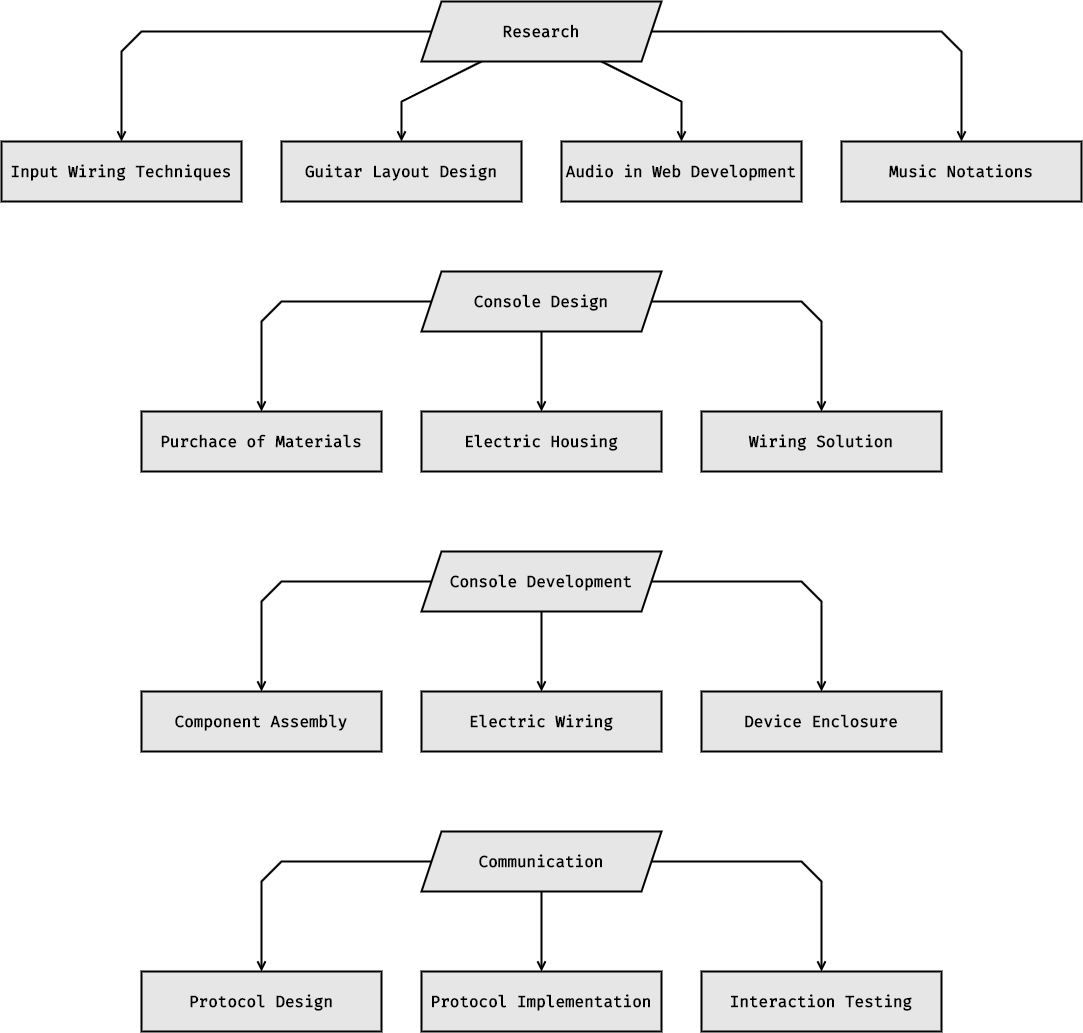

The diagram above was exported from draw.io. Its source (the exported page's mxGraphModel, read from the mxfile embedded in the PNG):
<mxGraphModel dx="1183" dy="725" grid="1" gridSize="10" guides="1" tooltips="1" connect="1" arrows="1" fold="1" page="1" pageScale="1" pageWidth="827" pageHeight="1169" math="0" shadow="0">
  <root>
    <mxCell id="0" />
    <mxCell id="1" parent="0" />
    <mxCell id="YSa-JAcuy4eLsteA9DIx-18" style="rounded=0;orthogonalLoop=1;jettySize=auto;html=1;entryX=0.5;entryY=0;entryDx=0;entryDy=0;fontFamily=Fira Code;fontSource=https%3A%2F%2Ffonts.googleapis.com%2Fcss%3Ffamily%3DFira%2BCode;fontSize=16;fontColor=default;endArrow=open;endFill=0;strokeWidth=2;" edge="1" parent="1" source="YSa-JAcuy4eLsteA9DIx-1" target="YSa-JAcuy4eLsteA9DIx-2">
      <mxGeometry relative="1" as="geometry">
        <Array as="points">
          <mxPoint x="200" y="450" />
          <mxPoint x="180" y="470" />
        </Array>
      </mxGeometry>
    </mxCell>
    <mxCell id="YSa-JAcuy4eLsteA9DIx-19" style="edgeStyle=none;shape=connector;rounded=0;orthogonalLoop=1;jettySize=auto;html=1;entryX=0.5;entryY=0;entryDx=0;entryDy=0;labelBackgroundColor=default;strokeColor=default;strokeWidth=2;fontFamily=Fira Code;fontSource=https%3A%2F%2Ffonts.googleapis.com%2Fcss%3Ffamily%3DFira%2BCode;fontSize=16;fontColor=default;endArrow=open;endFill=0;" edge="1" parent="1" source="YSa-JAcuy4eLsteA9DIx-1" target="YSa-JAcuy4eLsteA9DIx-3">
      <mxGeometry relative="1" as="geometry">
        <Array as="points">
          <mxPoint x="460" y="520" />
        </Array>
      </mxGeometry>
    </mxCell>
    <mxCell id="YSa-JAcuy4eLsteA9DIx-20" style="edgeStyle=none;shape=connector;rounded=0;orthogonalLoop=1;jettySize=auto;html=1;entryX=0.5;entryY=0;entryDx=0;entryDy=0;labelBackgroundColor=default;strokeColor=default;strokeWidth=2;fontFamily=Fira Code;fontSource=https%3A%2F%2Ffonts.googleapis.com%2Fcss%3Ffamily%3DFira%2BCode;fontSize=16;fontColor=default;endArrow=open;endFill=0;" edge="1" parent="1" source="YSa-JAcuy4eLsteA9DIx-1" target="YSa-JAcuy4eLsteA9DIx-4">
      <mxGeometry relative="1" as="geometry">
        <Array as="points">
          <mxPoint x="740" y="520" />
        </Array>
      </mxGeometry>
    </mxCell>
    <mxCell id="YSa-JAcuy4eLsteA9DIx-21" style="edgeStyle=none;shape=connector;rounded=0;orthogonalLoop=1;jettySize=auto;html=1;entryX=0.5;entryY=0;entryDx=0;entryDy=0;labelBackgroundColor=default;strokeColor=default;strokeWidth=2;fontFamily=Fira Code;fontSource=https%3A%2F%2Ffonts.googleapis.com%2Fcss%3Ffamily%3DFira%2BCode;fontSize=16;fontColor=default;endArrow=open;endFill=0;" edge="1" parent="1" source="YSa-JAcuy4eLsteA9DIx-1" target="YSa-JAcuy4eLsteA9DIx-5">
      <mxGeometry relative="1" as="geometry">
        <Array as="points">
          <mxPoint x="1000" y="450" />
          <mxPoint x="1020" y="470" />
        </Array>
      </mxGeometry>
    </mxCell>
    <mxCell id="YSa-JAcuy4eLsteA9DIx-1" value="Research" style="shape=parallelogram;perimeter=parallelogramPerimeter;whiteSpace=wrap;html=1;fixedSize=1;strokeWidth=2;fontStyle=1;fontSize=16;fontFamily=Fira Code;fontSource=https%3A%2F%2Ffonts.googleapis.com%2Fcss%3Ffamily%3DFira%2BCode;fillColor=#E6E6E6;" vertex="1" parent="1">
      <mxGeometry x="480" y="420" width="240" height="60" as="geometry" />
    </mxCell>
    <mxCell id="YSa-JAcuy4eLsteA9DIx-2" value="&lt;b&gt;Input Wiring Techniques&lt;/b&gt;" style="rounded=0;whiteSpace=wrap;html=1;strokeColor=default;strokeWidth=2;fontFamily=Fira Code;fontSource=https%3A%2F%2Ffonts.googleapis.com%2Fcss%3Ffamily%3DFira%2BCode;fontSize=16;fontColor=default;fillColor=#E6E6E6;" vertex="1" parent="1">
      <mxGeometry x="60" y="560" width="240" height="60" as="geometry" />
    </mxCell>
    <mxCell id="YSa-JAcuy4eLsteA9DIx-3" value="&lt;b&gt;Guitar Layout Design&lt;/b&gt;" style="rounded=0;whiteSpace=wrap;html=1;strokeColor=default;strokeWidth=2;fontFamily=Fira Code;fontSource=https%3A%2F%2Ffonts.googleapis.com%2Fcss%3Ffamily%3DFira%2BCode;fontSize=16;fontColor=default;fillColor=#E6E6E6;" vertex="1" parent="1">
      <mxGeometry x="340" y="560" width="240" height="60" as="geometry" />
    </mxCell>
    <mxCell id="YSa-JAcuy4eLsteA9DIx-4" value="&lt;b&gt;Audio in Web Development&lt;/b&gt;" style="rounded=0;whiteSpace=wrap;html=1;strokeColor=default;strokeWidth=2;fontFamily=Fira Code;fontSource=https%3A%2F%2Ffonts.googleapis.com%2Fcss%3Ffamily%3DFira%2BCode;fontSize=16;fontColor=default;fillColor=#E6E6E6;" vertex="1" parent="1">
      <mxGeometry x="620" y="560" width="240" height="60" as="geometry" />
    </mxCell>
    <mxCell id="YSa-JAcuy4eLsteA9DIx-5" value="&lt;b&gt;Music Notations&lt;/b&gt;" style="rounded=0;whiteSpace=wrap;html=1;strokeColor=default;strokeWidth=2;fontFamily=Fira Code;fontSource=https%3A%2F%2Ffonts.googleapis.com%2Fcss%3Ffamily%3DFira%2BCode;fontSize=16;fontColor=default;fillColor=#E6E6E6;" vertex="1" parent="1">
      <mxGeometry x="900" y="560" width="240" height="60" as="geometry" />
    </mxCell>
    <mxCell id="YSa-JAcuy4eLsteA9DIx-23" style="edgeStyle=none;shape=connector;rounded=0;orthogonalLoop=1;jettySize=auto;html=1;entryX=0.5;entryY=0;entryDx=0;entryDy=0;labelBackgroundColor=default;strokeColor=default;strokeWidth=2;fontFamily=Fira Code;fontSource=https%3A%2F%2Ffonts.googleapis.com%2Fcss%3Ffamily%3DFira%2BCode;fontSize=16;fontColor=default;endArrow=open;endFill=0;" edge="1" parent="1" source="YSa-JAcuy4eLsteA9DIx-6" target="YSa-JAcuy4eLsteA9DIx-8">
      <mxGeometry relative="1" as="geometry">
        <Array as="points">
          <mxPoint x="340" y="720" />
          <mxPoint x="320" y="740" />
        </Array>
      </mxGeometry>
    </mxCell>
    <mxCell id="YSa-JAcuy4eLsteA9DIx-24" style="edgeStyle=none;shape=connector;rounded=0;orthogonalLoop=1;jettySize=auto;html=1;entryX=0.5;entryY=0;entryDx=0;entryDy=0;labelBackgroundColor=default;strokeColor=default;strokeWidth=2;fontFamily=Fira Code;fontSource=https%3A%2F%2Ffonts.googleapis.com%2Fcss%3Ffamily%3DFira%2BCode;fontSize=16;fontColor=default;endArrow=open;endFill=0;" edge="1" parent="1" source="YSa-JAcuy4eLsteA9DIx-6" target="YSa-JAcuy4eLsteA9DIx-9">
      <mxGeometry relative="1" as="geometry">
        <Array as="points">
          <mxPoint x="860" y="720" />
          <mxPoint x="880" y="740" />
        </Array>
      </mxGeometry>
    </mxCell>
    <mxCell id="YSa-JAcuy4eLsteA9DIx-25" style="edgeStyle=none;shape=connector;rounded=0;orthogonalLoop=1;jettySize=auto;html=1;entryX=0.5;entryY=0;entryDx=0;entryDy=0;labelBackgroundColor=default;strokeColor=default;strokeWidth=2;fontFamily=Fira Code;fontSource=https%3A%2F%2Ffonts.googleapis.com%2Fcss%3Ffamily%3DFira%2BCode;fontSize=16;fontColor=default;endArrow=open;endFill=0;" edge="1" parent="1" source="YSa-JAcuy4eLsteA9DIx-6" target="YSa-JAcuy4eLsteA9DIx-7">
      <mxGeometry relative="1" as="geometry" />
    </mxCell>
    <mxCell id="YSa-JAcuy4eLsteA9DIx-6" value="Console Design" style="shape=parallelogram;perimeter=parallelogramPerimeter;whiteSpace=wrap;html=1;fixedSize=1;strokeWidth=2;fontStyle=1;fontSize=16;fontFamily=Fira Code;fontSource=https%3A%2F%2Ffonts.googleapis.com%2Fcss%3Ffamily%3DFira%2BCode;fillColor=#E6E6E6;" vertex="1" parent="1">
      <mxGeometry x="480" y="690" width="240" height="60" as="geometry" />
    </mxCell>
    <mxCell id="YSa-JAcuy4eLsteA9DIx-7" value="&lt;b&gt;Electric Housing&lt;/b&gt;" style="rounded=0;whiteSpace=wrap;html=1;strokeColor=default;strokeWidth=2;fontFamily=Fira Code;fontSource=https%3A%2F%2Ffonts.googleapis.com%2Fcss%3Ffamily%3DFira%2BCode;fontSize=16;fontColor=default;fillColor=#E6E6E6;" vertex="1" parent="1">
      <mxGeometry x="480" y="830" width="240" height="60" as="geometry" />
    </mxCell>
    <mxCell id="YSa-JAcuy4eLsteA9DIx-8" value="&lt;b&gt;Purchace of Materials&lt;/b&gt;" style="rounded=0;whiteSpace=wrap;html=1;strokeColor=default;strokeWidth=2;fontFamily=Fira Code;fontSource=https%3A%2F%2Ffonts.googleapis.com%2Fcss%3Ffamily%3DFira%2BCode;fontSize=16;fontColor=default;fillColor=#E6E6E6;" vertex="1" parent="1">
      <mxGeometry x="200" y="830" width="240" height="60" as="geometry" />
    </mxCell>
    <mxCell id="YSa-JAcuy4eLsteA9DIx-9" value="&lt;b&gt;Wiring Solution&lt;/b&gt;" style="rounded=0;whiteSpace=wrap;html=1;strokeColor=default;strokeWidth=2;fontFamily=Fira Code;fontSource=https%3A%2F%2Ffonts.googleapis.com%2Fcss%3Ffamily%3DFira%2BCode;fontSize=16;fontColor=default;fillColor=#E6E6E6;" vertex="1" parent="1">
      <mxGeometry x="760" y="830" width="240" height="60" as="geometry" />
    </mxCell>
    <mxCell id="YSa-JAcuy4eLsteA9DIx-26" style="edgeStyle=none;shape=connector;rounded=0;orthogonalLoop=1;jettySize=auto;html=1;entryX=0.5;entryY=0;entryDx=0;entryDy=0;labelBackgroundColor=default;strokeColor=default;strokeWidth=2;fontFamily=Fira Code;fontSource=https%3A%2F%2Ffonts.googleapis.com%2Fcss%3Ffamily%3DFira%2BCode;fontSize=16;fontColor=default;endArrow=open;endFill=0;" edge="1" parent="1" source="YSa-JAcuy4eLsteA9DIx-10" target="YSa-JAcuy4eLsteA9DIx-12">
      <mxGeometry relative="1" as="geometry">
        <Array as="points">
          <mxPoint x="340" y="1000" />
          <mxPoint x="320" y="1020" />
        </Array>
      </mxGeometry>
    </mxCell>
    <mxCell id="YSa-JAcuy4eLsteA9DIx-27" style="edgeStyle=none;shape=connector;rounded=0;orthogonalLoop=1;jettySize=auto;html=1;entryX=0.5;entryY=0;entryDx=0;entryDy=0;labelBackgroundColor=default;strokeColor=default;strokeWidth=2;fontFamily=Fira Code;fontSource=https%3A%2F%2Ffonts.googleapis.com%2Fcss%3Ffamily%3DFira%2BCode;fontSize=16;fontColor=default;endArrow=open;endFill=0;" edge="1" parent="1" source="YSa-JAcuy4eLsteA9DIx-10" target="YSa-JAcuy4eLsteA9DIx-13">
      <mxGeometry relative="1" as="geometry">
        <Array as="points">
          <mxPoint x="860" y="1000" />
          <mxPoint x="880" y="1020" />
        </Array>
      </mxGeometry>
    </mxCell>
    <mxCell id="YSa-JAcuy4eLsteA9DIx-28" style="edgeStyle=none;shape=connector;rounded=0;orthogonalLoop=1;jettySize=auto;html=1;entryX=0.5;entryY=0;entryDx=0;entryDy=0;labelBackgroundColor=default;strokeColor=default;strokeWidth=2;fontFamily=Fira Code;fontSource=https%3A%2F%2Ffonts.googleapis.com%2Fcss%3Ffamily%3DFira%2BCode;fontSize=16;fontColor=default;endArrow=open;endFill=0;" edge="1" parent="1" source="YSa-JAcuy4eLsteA9DIx-10" target="YSa-JAcuy4eLsteA9DIx-11">
      <mxGeometry relative="1" as="geometry" />
    </mxCell>
    <mxCell id="YSa-JAcuy4eLsteA9DIx-10" value="Console Development" style="shape=parallelogram;perimeter=parallelogramPerimeter;whiteSpace=wrap;html=1;fixedSize=1;strokeWidth=2;fontStyle=1;fontSize=16;fontFamily=Fira Code;fontSource=https%3A%2F%2Ffonts.googleapis.com%2Fcss%3Ffamily%3DFira%2BCode;fillColor=#E6E6E6;" vertex="1" parent="1">
      <mxGeometry x="480" y="970" width="240" height="60" as="geometry" />
    </mxCell>
    <mxCell id="YSa-JAcuy4eLsteA9DIx-11" value="&lt;b&gt;Electric Wiring&lt;/b&gt;" style="rounded=0;whiteSpace=wrap;html=1;strokeColor=default;strokeWidth=2;fontFamily=Fira Code;fontSource=https%3A%2F%2Ffonts.googleapis.com%2Fcss%3Ffamily%3DFira%2BCode;fontSize=16;fontColor=default;fillColor=#E6E6E6;" vertex="1" parent="1">
      <mxGeometry x="480" y="1110" width="240" height="60" as="geometry" />
    </mxCell>
    <mxCell id="YSa-JAcuy4eLsteA9DIx-12" value="&lt;b&gt;Component Assembly&lt;/b&gt;" style="rounded=0;whiteSpace=wrap;html=1;strokeColor=default;strokeWidth=2;fontFamily=Fira Code;fontSource=https%3A%2F%2Ffonts.googleapis.com%2Fcss%3Ffamily%3DFira%2BCode;fontSize=16;fontColor=default;fillColor=#E6E6E6;" vertex="1" parent="1">
      <mxGeometry x="200" y="1110" width="240" height="60" as="geometry" />
    </mxCell>
    <mxCell id="YSa-JAcuy4eLsteA9DIx-13" value="&lt;b&gt;Device Enclosure&lt;/b&gt;" style="rounded=0;whiteSpace=wrap;html=1;strokeColor=default;strokeWidth=2;fontFamily=Fira Code;fontSource=https%3A%2F%2Ffonts.googleapis.com%2Fcss%3Ffamily%3DFira%2BCode;fontSize=16;fontColor=default;fillColor=#E6E6E6;" vertex="1" parent="1">
      <mxGeometry x="760" y="1110" width="240" height="60" as="geometry" />
    </mxCell>
    <mxCell id="YSa-JAcuy4eLsteA9DIx-29" style="edgeStyle=none;shape=connector;rounded=0;orthogonalLoop=1;jettySize=auto;html=1;entryX=0.5;entryY=0;entryDx=0;entryDy=0;labelBackgroundColor=default;strokeColor=default;strokeWidth=2;fontFamily=Fira Code;fontSource=https%3A%2F%2Ffonts.googleapis.com%2Fcss%3Ffamily%3DFira%2BCode;fontSize=16;fontColor=default;endArrow=open;endFill=0;" edge="1" parent="1" source="YSa-JAcuy4eLsteA9DIx-14" target="YSa-JAcuy4eLsteA9DIx-16">
      <mxGeometry relative="1" as="geometry">
        <Array as="points">
          <mxPoint x="340" y="1280" />
          <mxPoint x="320" y="1300" />
        </Array>
      </mxGeometry>
    </mxCell>
    <mxCell id="YSa-JAcuy4eLsteA9DIx-30" style="edgeStyle=none;shape=connector;rounded=0;orthogonalLoop=1;jettySize=auto;html=1;entryX=0.5;entryY=0;entryDx=0;entryDy=0;labelBackgroundColor=default;strokeColor=default;strokeWidth=2;fontFamily=Fira Code;fontSource=https%3A%2F%2Ffonts.googleapis.com%2Fcss%3Ffamily%3DFira%2BCode;fontSize=16;fontColor=default;endArrow=open;endFill=0;" edge="1" parent="1" source="YSa-JAcuy4eLsteA9DIx-14" target="YSa-JAcuy4eLsteA9DIx-15">
      <mxGeometry relative="1" as="geometry" />
    </mxCell>
    <mxCell id="YSa-JAcuy4eLsteA9DIx-31" style="edgeStyle=none;shape=connector;rounded=0;orthogonalLoop=1;jettySize=auto;html=1;entryX=0.5;entryY=0;entryDx=0;entryDy=0;labelBackgroundColor=default;strokeColor=default;strokeWidth=2;fontFamily=Fira Code;fontSource=https%3A%2F%2Ffonts.googleapis.com%2Fcss%3Ffamily%3DFira%2BCode;fontSize=16;fontColor=default;endArrow=open;endFill=0;" edge="1" parent="1" source="YSa-JAcuy4eLsteA9DIx-14" target="YSa-JAcuy4eLsteA9DIx-17">
      <mxGeometry relative="1" as="geometry">
        <Array as="points">
          <mxPoint x="860" y="1280" />
          <mxPoint x="880" y="1300" />
        </Array>
      </mxGeometry>
    </mxCell>
    <mxCell id="YSa-JAcuy4eLsteA9DIx-14" value="Communication" style="shape=parallelogram;perimeter=parallelogramPerimeter;whiteSpace=wrap;html=1;fixedSize=1;strokeWidth=2;fontStyle=1;fontSize=16;fontFamily=Fira Code;fontSource=https%3A%2F%2Ffonts.googleapis.com%2Fcss%3Ffamily%3DFira%2BCode;fillColor=#E6E6E6;" vertex="1" parent="1">
      <mxGeometry x="480" y="1250" width="240" height="60" as="geometry" />
    </mxCell>
    <mxCell id="YSa-JAcuy4eLsteA9DIx-15" value="&lt;b&gt;Protocol Implementation&lt;/b&gt;" style="rounded=0;whiteSpace=wrap;html=1;strokeColor=default;strokeWidth=2;fontFamily=Fira Code;fontSource=https%3A%2F%2Ffonts.googleapis.com%2Fcss%3Ffamily%3DFira%2BCode;fontSize=16;fontColor=default;fillColor=#E6E6E6;" vertex="1" parent="1">
      <mxGeometry x="480" y="1390" width="240" height="60" as="geometry" />
    </mxCell>
    <mxCell id="YSa-JAcuy4eLsteA9DIx-16" value="&lt;b&gt;Protocol Design&lt;/b&gt;" style="rounded=0;whiteSpace=wrap;html=1;strokeColor=default;strokeWidth=2;fontFamily=Fira Code;fontSource=https%3A%2F%2Ffonts.googleapis.com%2Fcss%3Ffamily%3DFira%2BCode;fontSize=16;fontColor=default;fillColor=#E6E6E6;" vertex="1" parent="1">
      <mxGeometry x="200" y="1390" width="240" height="60" as="geometry" />
    </mxCell>
    <mxCell id="YSa-JAcuy4eLsteA9DIx-17" value="&lt;b&gt;Interaction Testing&lt;/b&gt;" style="rounded=0;whiteSpace=wrap;html=1;strokeColor=default;strokeWidth=2;fontFamily=Fira Code;fontSource=https%3A%2F%2Ffonts.googleapis.com%2Fcss%3Ffamily%3DFira%2BCode;fontSize=16;fontColor=default;fillColor=#E6E6E6;" vertex="1" parent="1">
      <mxGeometry x="760" y="1390" width="240" height="60" as="geometry" />
    </mxCell>
  </root>
</mxGraphModel>